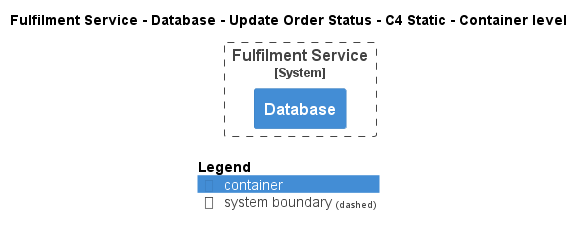

The diagram above was rendered by PlantUML. Its source (embedded in the PNG):
@startuml
!pragma layout smetana
!include ..\..\..\..\..\..\..\.c4s\C4_Container.puml

AddElementTag("c4interflow:lifecycle:new", $bgColor=green, $fontColor=#ffffff, $borderColor=green, $shadowing="False")
AddElementTag("c4interflow:lifecycle:changed", $bgColor=orange, $fontColor=#ffffff, $borderColor=orange, $shadowing="False")
AddElementTag("c4interflow:lifecycle:removed", $bgColor=red, $fontColor=#ffffff, $borderColor=red, $shadowing="False")

AddRelTag("c4interflow:lifecycle:new", $textColor=green, $lineColor=green)
AddRelTag("c4interflow:lifecycle:changed", $textColor=orange, $lineColor=orange)
AddRelTag("c4interflow:lifecycle:removed", $textColor=red, $lineColor=red)

SHOW_PERSON_PORTRAIT()
LAYOUT_TOP_DOWN()

skinparam linetype polyline

title Fulfilment Service - Database - Update Order Status - C4 Static - Container level


System_Boundary(ECommercePlatform.SoftwareSystems.FulfilmentService, "Fulfilment Service") {
    Container(ECommercePlatform.SoftwareSystems.FulfilmentService.Containers.Database, "Database", "", "")
}



SHOW_LEGEND()
@enduml